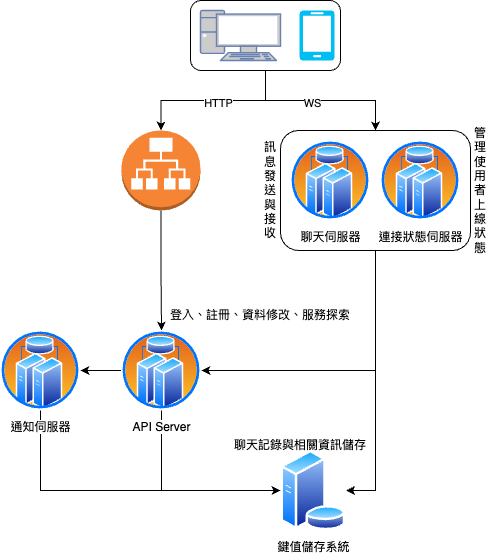

The diagram above was exported from draw.io. Its source (the exported page's mxGraphModel, read from the mxfile embedded in the PNG):
<mxGraphModel dx="866" dy="580" grid="1" gridSize="10" guides="1" tooltips="1" connect="1" arrows="1" fold="1" page="1" pageScale="1" pageWidth="827" pageHeight="1169" math="0" shadow="0">
  <root>
    <mxCell id="0" />
    <mxCell id="1" parent="0" />
    <mxCell id="sIgVSQEJCb--7V7nNWzQ-21" style="edgeStyle=orthogonalEdgeStyle;rounded=0;orthogonalLoop=1;jettySize=auto;html=1;entryX=1;entryY=0.5;entryDx=0;entryDy=0;" parent="1" source="sIgVSQEJCb--7V7nNWzQ-9" target="sIgVSQEJCb--7V7nNWzQ-20" edge="1">
      <mxGeometry relative="1" as="geometry" />
    </mxCell>
    <mxCell id="sIgVSQEJCb--7V7nNWzQ-22" style="edgeStyle=orthogonalEdgeStyle;rounded=0;orthogonalLoop=1;jettySize=auto;html=1;entryX=1;entryY=0.5;entryDx=0;entryDy=0;" parent="1" source="sIgVSQEJCb--7V7nNWzQ-9" target="sIgVSQEJCb--7V7nNWzQ-12" edge="1">
      <mxGeometry relative="1" as="geometry">
        <Array as="points">
          <mxPoint x="455" y="440" />
        </Array>
      </mxGeometry>
    </mxCell>
    <mxCell id="sIgVSQEJCb--7V7nNWzQ-9" value="" style="rounded=1;whiteSpace=wrap;html=1;" parent="1" vertex="1">
      <mxGeometry x="360" y="200" width="190" height="120" as="geometry" />
    </mxCell>
    <mxCell id="sIgVSQEJCb--7V7nNWzQ-5" style="edgeStyle=orthogonalEdgeStyle;rounded=0;orthogonalLoop=1;jettySize=auto;html=1;entryX=0.5;entryY=0;entryDx=0;entryDy=0;entryPerimeter=0;" parent="1" source="sIgVSQEJCb--7V7nNWzQ-3" target="sIgVSQEJCb--7V7nNWzQ-4" edge="1">
      <mxGeometry relative="1" as="geometry" />
    </mxCell>
    <mxCell id="sIgVSQEJCb--7V7nNWzQ-6" value="HTTP" style="edgeLabel;html=1;align=center;verticalAlign=middle;resizable=0;points=[];" parent="sIgVSQEJCb--7V7nNWzQ-5" vertex="1" connectable="0">
      <mxGeometry x="-0.056" y="2" relative="1" as="geometry">
        <mxPoint as="offset" />
      </mxGeometry>
    </mxCell>
    <mxCell id="sIgVSQEJCb--7V7nNWzQ-10" style="edgeStyle=orthogonalEdgeStyle;rounded=0;orthogonalLoop=1;jettySize=auto;html=1;entryX=0.5;entryY=0;entryDx=0;entryDy=0;" parent="1" source="sIgVSQEJCb--7V7nNWzQ-3" target="sIgVSQEJCb--7V7nNWzQ-9" edge="1">
      <mxGeometry relative="1" as="geometry" />
    </mxCell>
    <mxCell id="sIgVSQEJCb--7V7nNWzQ-11" value="WS" style="edgeLabel;html=1;align=center;verticalAlign=middle;resizable=0;points=[];" parent="sIgVSQEJCb--7V7nNWzQ-10" vertex="1" connectable="0">
      <mxGeometry x="-0.1059" y="-2" relative="1" as="geometry">
        <mxPoint as="offset" />
      </mxGeometry>
    </mxCell>
    <mxCell id="sIgVSQEJCb--7V7nNWzQ-3" value="" style="rounded=1;whiteSpace=wrap;html=1;" parent="1" vertex="1">
      <mxGeometry x="270" y="70" width="150" height="70" as="geometry" />
    </mxCell>
    <mxCell id="sIgVSQEJCb--7V7nNWzQ-1" value="" style="fontColor=#0066CC;verticalAlign=top;verticalLabelPosition=bottom;labelPosition=center;align=center;html=1;outlineConnect=0;fillColor=#CCCCCC;strokeColor=#6881B3;gradientColor=none;gradientDirection=north;strokeWidth=2;shape=mxgraph.networks.pc;" parent="1" vertex="1">
      <mxGeometry x="280" y="80" width="80" height="50" as="geometry" />
    </mxCell>
    <mxCell id="sIgVSQEJCb--7V7nNWzQ-2" value="" style="verticalLabelPosition=bottom;html=1;verticalAlign=top;align=center;strokeColor=none;fillColor=#00BEF2;shape=mxgraph.azure.mobile;pointerEvents=1;" parent="1" vertex="1">
      <mxGeometry x="379" y="80" width="35" height="50" as="geometry" />
    </mxCell>
    <mxCell id="sIgVSQEJCb--7V7nNWzQ-18" style="edgeStyle=orthogonalEdgeStyle;rounded=0;orthogonalLoop=1;jettySize=auto;html=1;entryX=0.5;entryY=0;entryDx=0;entryDy=0;" parent="1" source="sIgVSQEJCb--7V7nNWzQ-4" target="sIgVSQEJCb--7V7nNWzQ-12" edge="1">
      <mxGeometry relative="1" as="geometry" />
    </mxCell>
    <mxCell id="sIgVSQEJCb--7V7nNWzQ-4" value="" style="outlineConnect=0;dashed=0;verticalLabelPosition=bottom;verticalAlign=top;align=center;html=1;shape=mxgraph.aws3.application_load_balancer;fillColor=#F58534;gradientColor=none;" parent="1" vertex="1">
      <mxGeometry x="201" y="200" width="79" height="80" as="geometry" />
    </mxCell>
    <mxCell id="sIgVSQEJCb--7V7nNWzQ-7" value="聊天伺服器" style="aspect=fixed;perimeter=ellipsePerimeter;html=1;align=center;shadow=0;dashed=0;spacingTop=3;image;image=img/lib/active_directory/cluster_server.svg;" parent="1" vertex="1">
      <mxGeometry x="370" y="210" width="80" height="80" as="geometry" />
    </mxCell>
    <mxCell id="sIgVSQEJCb--7V7nNWzQ-8" value="連接狀態伺服器" style="aspect=fixed;perimeter=ellipsePerimeter;html=1;align=center;shadow=0;dashed=0;spacingTop=3;image;image=img/lib/active_directory/cluster_server.svg;" parent="1" vertex="1">
      <mxGeometry x="460" y="210" width="80" height="80" as="geometry" />
    </mxCell>
    <mxCell id="sIgVSQEJCb--7V7nNWzQ-19" style="edgeStyle=orthogonalEdgeStyle;rounded=0;orthogonalLoop=1;jettySize=auto;html=1;entryX=1;entryY=0.5;entryDx=0;entryDy=0;" parent="1" source="sIgVSQEJCb--7V7nNWzQ-12" target="sIgVSQEJCb--7V7nNWzQ-17" edge="1">
      <mxGeometry relative="1" as="geometry" />
    </mxCell>
    <mxCell id="sIgVSQEJCb--7V7nNWzQ-24" style="edgeStyle=orthogonalEdgeStyle;rounded=0;orthogonalLoop=1;jettySize=auto;html=1;entryX=0;entryY=0.5;entryDx=0;entryDy=0;" parent="1" source="sIgVSQEJCb--7V7nNWzQ-12" target="sIgVSQEJCb--7V7nNWzQ-20" edge="1">
      <mxGeometry relative="1" as="geometry">
        <Array as="points">
          <mxPoint x="241" y="560" />
        </Array>
      </mxGeometry>
    </mxCell>
    <mxCell id="sIgVSQEJCb--7V7nNWzQ-12" value="API Server" style="aspect=fixed;perimeter=ellipsePerimeter;html=1;align=center;shadow=0;dashed=0;spacingTop=3;image;image=img/lib/active_directory/cluster_server.svg;" parent="1" vertex="1">
      <mxGeometry x="201" y="400" width="80" height="80" as="geometry" />
    </mxCell>
    <mxCell id="sIgVSQEJCb--7V7nNWzQ-25" style="edgeStyle=orthogonalEdgeStyle;rounded=0;orthogonalLoop=1;jettySize=auto;html=1;entryX=0;entryY=0.5;entryDx=0;entryDy=0;" parent="1" source="sIgVSQEJCb--7V7nNWzQ-17" target="sIgVSQEJCb--7V7nNWzQ-20" edge="1">
      <mxGeometry relative="1" as="geometry">
        <Array as="points">
          <mxPoint x="120" y="560" />
        </Array>
      </mxGeometry>
    </mxCell>
    <mxCell id="sIgVSQEJCb--7V7nNWzQ-17" value="通知伺服器" style="aspect=fixed;perimeter=ellipsePerimeter;html=1;align=center;shadow=0;dashed=0;spacingTop=3;image;image=img/lib/active_directory/cluster_server.svg;" parent="1" vertex="1">
      <mxGeometry x="80" y="400" width="80" height="80" as="geometry" />
    </mxCell>
    <mxCell id="sIgVSQEJCb--7V7nNWzQ-20" value="鍵值儲存系統" style="aspect=fixed;perimeter=ellipsePerimeter;html=1;align=center;shadow=0;dashed=0;spacingTop=3;image;image=img/lib/active_directory/database_server.svg;" parent="1" vertex="1">
      <mxGeometry x="360" y="520" width="65.6" height="80" as="geometry" />
    </mxCell>
    <mxCell id="sIgVSQEJCb--7V7nNWzQ-26" value="訊息發送與接收" style="text;html=1;strokeColor=none;fillColor=none;align=center;verticalAlign=middle;whiteSpace=wrap;rounded=0;" parent="1" vertex="1">
      <mxGeometry x="340" y="245" width="20" height="30" as="geometry" />
    </mxCell>
    <mxCell id="sIgVSQEJCb--7V7nNWzQ-27" value="管理使用者上線狀態" style="text;html=1;strokeColor=none;fillColor=none;align=center;verticalAlign=middle;whiteSpace=wrap;rounded=0;" parent="1" vertex="1">
      <mxGeometry x="550" y="245" width="20" height="30" as="geometry" />
    </mxCell>
    <mxCell id="sIgVSQEJCb--7V7nNWzQ-29" value="登入、註冊、資料修改、服務探索" style="text;html=1;strokeColor=none;fillColor=none;align=center;verticalAlign=middle;whiteSpace=wrap;rounded=0;" parent="1" vertex="1">
      <mxGeometry x="240" y="370" width="200" height="30" as="geometry" />
    </mxCell>
    <mxCell id="sIgVSQEJCb--7V7nNWzQ-31" value="聊天記錄與相關資訊儲存" style="text;html=1;strokeColor=none;fillColor=none;align=center;verticalAlign=middle;whiteSpace=wrap;rounded=0;" parent="1" vertex="1">
      <mxGeometry x="310" y="500" width="140" height="30" as="geometry" />
    </mxCell>
  </root>
</mxGraphModel>